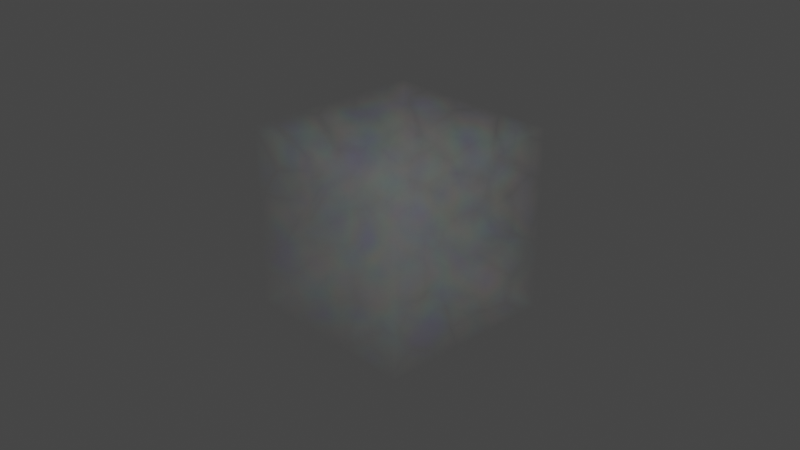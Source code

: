 # Source: Volume_Nodes.blend  (saved by Blender 2.92.1; exported with 4.5.12 LTS)
import bpy
from mathutils import Matrix  # noqa: F401  (used for matrix-valued properties, if any)

bpy.ops.wm.read_factory_settings(use_empty=True)
scene = bpy.context.scene
scene.name = 'Scene'

# ---- collections
col_collection = bpy.data.collections.new('Collection'); scene.collection.children.link(col_collection)

# ---- materials (node trees are filled in below, after node groups)
mat_material = bpy.data.materials.new('Material')
mat_material.alpha_threshold = 0.0
mat_material.line_color = (0.0, 0.0, 0.0, 1.0)

# ---- material node trees
mat_material.use_nodes = True; mat_material.node_tree.nodes.clear()
_N = mat_material.node_tree.nodes; _L = mat_material.node_tree.links
n0 = _N.new('ShaderNodeOutputMaterial'); n0.name = 'Material Output'; n0.location = (996, 502)
n1 = _N.new('ShaderNodeMath'); n1.name = 'Math.001'; n1.location = (12, 146)
n1.operation = 'MULTIPLY'
n1.inputs[1].default_value = 1.3
n1.inputs[2].default_value = 0.0
n2 = _N.new('ShaderNodeValToRGB'); n2.name = 'ColorRamp'; n2.location = (232, 261)
n2.color_ramp.interpolation = 'B_SPLINE'
while len(n2.color_ramp.elements) > 1: n2.color_ramp.elements.remove(n2.color_ramp.elements[-1])
n2.color_ramp.elements[0].position = 0.0; n2.color_ramp.elements[0].color = (0.5545, 0.03218, 1.0, 1.0)
_e = n2.color_ramp.elements.new(0.1989); _e.color = (0.2724, 0.5619, 1.0, 1.0)
_e = n2.color_ramp.elements.new(0.5301); _e.color = (1.0, 0.5938, 0.4423, 1.0)
_e = n2.color_ramp.elements.new(0.75); _e.color = (0.2621, 1.0, 0.7045, 1.0)
_e = n2.color_ramp.elements.new(1.0); _e.color = (0.4435, 0.05507, 1.0, 1.0)
n3 = _N.new('ShaderNodeTexNoise'); n3.name = 'Noise Texture'; n3.location = (-208, 189)
n3.noise_dimensions = '4D'
n3.inputs[1].default_value = 0.9
n3.inputs[2].default_value = -5.8
n3.inputs[4].default_value = 0.0
n4 = _N.new('ShaderNodeVolumePrincipled'); n4.name = 'Principled Volume'; n4.location = (575, 354)
n4.inputs[4].default_value = -0.01818
n4.inputs[6].default_value = 0.1
n4.inputs[7].default_value = (0.08634, 0.07744, 0.08239, 1.0)
n4.inputs[9].default_value = (0.05846, 0.05846, 0.05846, 1.0)
n5 = _N.new('ShaderNodeTexVoronoi'); n5.name = 'Voronoi Texture'; n5.location = (-153, 549)
n5.voronoi_dimensions = '4D'
n5.distance = 'MANHATTAN'
n5.feature = 'DISTANCE_TO_EDGE'
n5.inputs[2].default_value = 4.9
n6 = _N.new('ShaderNodeMath'); n6.name = 'Math'; n6.location = (47, 492)
n6.operation = 'POWER'
n6.inputs[1].default_value = 0.6
n6.inputs[2].default_value = 0.0
_L.new(n5.outputs[0], n6.inputs[0])
_L.new(n6.outputs[0], n4.inputs[2])
_L.new(n3.outputs[0], n1.inputs[0])
_L.new(n2.outputs[0], n4.inputs[0])
_L.new(n1.outputs[0], n2.inputs[0])
_L.new(n4.outputs[0], n0.inputs[1])
n0.is_active_output = True

# ---- world
world_world = bpy.data.worlds.new('World'); scene.world = world_world
world_world.use_nodes = True; world_world.node_tree.nodes.clear()
_N = world_world.node_tree.nodes; _L = world_world.node_tree.links
n0 = _N.new('ShaderNodeOutputWorld'); n0.name = 'World Output'; n0.location = (300, 300)
n1 = _N.new('ShaderNodeBackground'); n1.name = 'Background'; n1.location = (10, 300)
n1.inputs[0].default_value = (0.05088, 0.05088, 0.05088, 1.0)
_L.new(n1.outputs[0], n0.inputs[0])
n0.is_active_output = True
world_world.color = (0.05088, 0.05088, 0.05088)
world_world.use_sun_shadow = False
world_world.sun_shadow_jitter_overblur = 0.0

# ---- cameras
cam_camera = bpy.data.cameras.new('Camera')
cam_camera.clip_end = 100.0
cam_camera.ortho_scale = 7.314

# ---- lights
light_light = bpy.data.lights.new('Light', 'POINT')
light_light.transmission_factor = 0.0
light_light.energy = 1000.0
light_light.shadow_soft_size = 0.1
light_light.shadow_maximum_resolution = 0.006
light_light.use_absolute_resolution = True

# ---- meshes
me_cube = bpy.data.meshes.new('Cube')
me_cube.from_pydata([(1.0, 1.0, 1.0), (1.0, 1.0, -1.0), (1.0, -1.0, 1.0), (1.0, -1.0, -1.0), (-1.0, 1.0, 1.0), (-1.0, 1.0, -1.0), (-1.0, -1.0, 1.0), (-1.0, -1.0, -1.0)], [], [(0, 4, 6, 2), (3, 2, 6, 7), (7, 6, 4, 5), (5, 1, 3, 7), (1, 0, 2, 3), (5, 4, 0, 1)])
_uv = me_cube.uv_layers.new(name='UVMap')
_uv.uv.foreach_set('vector', [0.625, 0.5, 0.875, 0.5, 0.875, 0.75, 0.625, 0.75, 0.375, 0.75, 0.625, 0.75, 0.625, 1.0, 0.375, 1.0, 0.375, 0.0, 0.625, 0.0, 0.625, 0.25, 0.375, 0.25, 0.125, 0.5, 0.375, 0.5, 0.375, 0.75, 0.125, 0.75, 0.375, 0.5, 0.625, 0.5, 0.625, 0.75, 0.375, 0.75, 0.375, 0.25, 0.625, 0.25, 0.625, 0.5, 0.375, 0.5])
me_cube.materials.append(mat_material)
me_cube.use_remesh_preserve_volume = False
me_cube.use_remesh_preserve_attributes = False
me_cube.use_mirror_vertex_groups = False
me_cube.update()

# ---- objects
ob_cube = bpy.data.objects.new('Cube', me_cube)
ob_light = bpy.data.objects.new('Light', light_light)
ob_camera = bpy.data.objects.new('Camera', cam_camera)

# ---- transforms, parenting, visibility, modifiers, constraints
ob_cube.location = (0.0, 0.0, 0.0)
ob_cube.lock_rotations_4d = False
ob_cube.empty_display_type = 'ARROWS'
ob_cube.lineart.crease_threshold = 0.0
ob_light.location = (4.076, 1.005, 5.904)
ob_light.rotation_euler = (0.6503, 0.05522, 1.866)
ob_light.lock_rotations_4d = False
ob_light.empty_display_type = 'ARROWS'
ob_light.color = (0.0, 0.0, 0.0, 0.0)
ob_light.lineart.crease_threshold = 0.0
ob_camera.location = (7.359, -6.926, 4.958)
ob_camera.rotation_euler = (1.109, 0.0, 0.8149)
ob_camera.lock_rotations_4d = False
ob_camera.empty_display_type = 'ARROWS'
ob_camera.color = (0.0, 0.0, 0.0, 0.0)
ob_camera.display_type = 'WIRE'
ob_camera.lineart.crease_threshold = 0.0

# ---- collection membership
col_collection.objects.link(ob_cube)
col_collection.objects.link(ob_light)
col_collection.objects.link(ob_camera)

# ---- scene / render settings (as saved in the file)
scene.camera = ob_camera
scene.frame_start = 1; scene.frame_end = 250; scene.frame_set(1)
scene.render.engine = 'CYCLES'
scene.cycles.feature_set = 'EXPERIMENTAL'
scene.cycles.use_denoising = False
scene.cycles.samples = 128
scene.cycles.sampling_pattern = 'TABULATED_SOBOL'
scene.cycles.use_adaptive_sampling = False
scene.cycles.use_light_tree = False
scene.view_settings.view_transform = 'Filmic'
bpy.context.view_layer.update()

